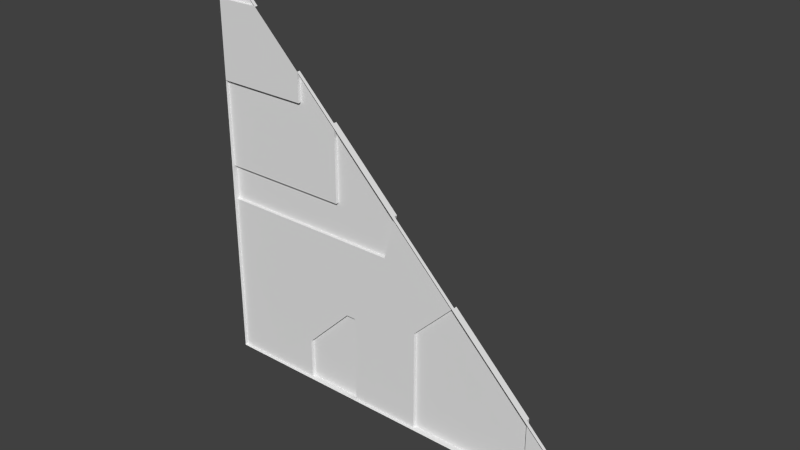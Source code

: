 # Source: reac2_1slice45rh.blend  (saved by Blender 2.76.0; exported with 4.5.12 LTS)
import bpy
from mathutils import Matrix  # noqa: F401  (used for matrix-valued properties, if any)

bpy.ops.wm.read_factory_settings(use_empty=True)
scene = bpy.context.scene
scene.name = 'Scene'

# ---- collections
col_collection_1 = bpy.data.collections.new('Collection 1'); scene.collection.children.link(col_collection_1)

# ---- materials (node trees are filled in below, after node groups)
mat_reac2_1 = bpy.data.materials.new('reac2_1')
mat_reac2_1.alpha_threshold = 0.0
mat_reac2_1.use_transparent_shadow = False
mat_reac2_1.roughness = 0.5

# ---- material node trees

# ---- world
world_world = bpy.data.worlds.new('World'); scene.world = world_world
world_world.color = (0.05088, 0.05088, 0.05088)
world_world.use_sun_shadow = False
world_world.sun_shadow_jitter_overblur = 0.0
world_world.cycles.sampling_method = 'MANUAL'
world_world.cycles.sample_map_resolution = 256

# ---- meshes
me_reac2_1 = bpy.data.meshes.new('reac2_1')
me_reac2_1.from_pydata([(1.28, -1.28, -1.28), (-1.28, -1.28, -1.28), (-1.28, -1.28, 1.28), (0.09999, -1.28, -1.28), (0.86, -1.28, -1.28), (-0.7, -1.24, -0.24), (-0.46, -1.24, -0.02001), (-0.7, -1.24, -0.02005), (-1.28, -1.28, -0.24), (-1.28, -1.28, -0.02015), (-0.05281, -1.24, -0.01992), (-0.34, -1.24, -0.01998), (-0.1105, -1.24, -0.24), (-0.34, -1.24, -0.24), (-1.28, -1.24, -0.02015), (-1.28, -1.24, -0.24), (-0.34, -1.28, -1.28), (-0.7, -1.28, -1.28), (-1.28, -1.28, 0.52), (-0.7, -1.28, 0.52), (0.09999, -1.24, -0.64), (-1.28, -1.28, 1.0), (0.09999, -1.24, -1.28), (0.86, -1.24, -1.28), (1.28, -1.26, -1.28), (-0.7, -1.26, -1.28), (-1.28, -1.26, -1.28), (-1.28, -1.26, 1.0), (-1.28, -1.26, 1.28), (0.86, -1.26, -1.28), (0.09999, -1.26, -1.28), (0.09999, -1.26, -0.64), (-1.28, -1.26, -0.24), (0.09999, -1.26, -0.24), (-0.1105, -1.26, -0.24), (-1.28, -1.26, -0.02015), (-0.05281, -1.26, -0.01992), (-0.34, -1.26, -0.24), (-0.7, -1.26, -0.02005), (-0.46, -1.26, -0.02001), (-0.34, -1.26, -1.28), (-0.7, -1.26, -0.24), (-0.34, -1.26, -0.72), (-0.7, -1.26, 0.52), (-0.7, -1.26, -1.02), (-0.7, -1.26, -0.72), (-0.4, -1.26, -0.72), (-1.28, -1.26, 0.52), (-0.34, -1.24, -0.72), (-0.34, -1.24, -1.28), (-0.7, -1.24, -1.28), (-0.7, -1.24, -1.02), (-0.4, -1.24, -0.72), (-1.0, -1.28, 1.0), (0.01992, -1.26, -0.01992), (-0.46, -1.24, 0.46), (-0.7, -1.26, 0.7), (-0.0377, -1.26, 0.0377), (0.86, -1.26, -0.86), (-0.0377, -1.24, 0.0377), (-0.46, -1.26, 0.46), (0.86, -1.24, -0.86), (-0.52, -1.26, 0.52), (0.37, -1.24, -0.37), (0.24, -1.26, -0.24), (-0.7, -1.28, 0.7), (0.37, -1.26, -0.37), (-0.34, -1.24, 0.34), (-1.0, -1.26, 1.0), (0.09999, -1.26, -0.09999)], [], [(52, 49, 51), (42, 34, 31), (5, 15, 14), (5, 7, 6), (11, 67, 59), (6, 55, 67), (12, 13, 11), (20, 63, 61), (18, 47, 35), (16, 40, 30), (2, 28, 27), (19, 43, 47), (17, 25, 40), (1, 26, 25), (8, 32, 26), (4, 29, 24), (18, 53, 65), (9, 35, 32), (3, 30, 29), (65, 56, 43), (42, 48, 52), (24, 29, 58), (36, 54, 69), (66, 63, 20), (60, 55, 6), (33, 64, 66), (39, 6, 7), (44, 51, 50), (2, 53, 68), (67, 55, 60), (46, 45, 41), (38, 35, 47), (45, 26, 32), (45, 46, 44), (25, 50, 49), (34, 12, 10), (60, 39, 38), (38, 7, 14), (32, 15, 5), (46, 52, 51), (30, 22, 23), (35, 14, 15), (41, 5, 13), (40, 49, 48), (37, 13, 12), (31, 20, 22), (61, 63, 66), (56, 62, 43), (57, 36, 10), (69, 64, 33), (53, 21, 27), (28, 68, 27), (58, 29, 23), (57, 54, 36), (64, 65, 0), (50, 51, 49), (52, 48, 49), (31, 30, 42), (42, 37, 34), (30, 40, 42), (34, 33, 31), (7, 5, 14), (6, 11, 13), (13, 5, 6), (10, 11, 59), (11, 6, 67), (10, 12, 11), (61, 23, 22), (22, 20, 61), (9, 18, 35), (3, 16, 30), (21, 2, 27), (18, 19, 47), (16, 17, 40), (17, 1, 25), (1, 8, 26), (0, 4, 24), (65, 19, 18), (18, 21, 53), (8, 9, 32), (4, 3, 29), (19, 65, 43), (46, 42, 52), (69, 33, 34), (34, 36, 69), (31, 66, 20), (39, 60, 6), (31, 33, 66), (38, 39, 7), (25, 44, 50), (28, 2, 68), (60, 57, 67), (59, 67, 57), (41, 37, 46), (42, 46, 37), (43, 38, 47), (32, 41, 45), (45, 44, 26), (25, 26, 44), (40, 25, 49), (36, 34, 10), (38, 43, 60), (62, 60, 43), (35, 38, 14), (41, 32, 5), (44, 46, 51), (29, 30, 23), (32, 35, 15), (37, 41, 13), (42, 40, 48), (34, 37, 12), (30, 31, 22), (58, 61, 66), (59, 57, 10), (68, 53, 27), (61, 58, 23), (0, 24, 58), (58, 66, 0), (64, 69, 65), (54, 57, 65), (60, 62, 65), (56, 65, 62), (0, 66, 64), (69, 54, 65), (60, 65, 57)])
_uv = me_reac2_1.uv_layers.new(name='UVMap')
_uv.uv.foreach_set('vector', [0.6562, 0.2188, 0.6328, 0.0, 0.7734, 0.1016, 0.6328, 0.2188, 0.5432, 0.4062, 0.4609, 0.25, 0.7734, 0.4062, 1.0, 0.4062, 1.0, 0.4921, 0.7734, 0.4062, 0.7734, 0.4922, 0.6797, 0.4922, 0.6328, 0.4922, 0.6328, 0.6328, 0.5147, 0.5147, 0.6797, 0.4922, 0.6797, 0.6797, 0.6328, 0.6328, 0.5432, 0.4062, 0.6328, 0.4062, 0.6328, 0.4922, 0.4609, 0.25, 0.3555, 0.3555, 0.1641, 0.1641, 0.0, 0.0, 0.0, 0.0, 0.0, 0.0, 0.0, 0.0, 0.0, 0.0, 0.0, 0.0, 0.0, 0.0, 0.0, 0.0, 0.0, 0.0, 0.7734, 0.7031, 0.7734, 0.7031, 1.0, 0.7031, 0.0, 0.0, 0.0, 0.0, 0.0, 0.0, 0.0, 0.0, 0.0, 0.0, 0.0, 0.0, 0.0, 0.0, 0.0, 0.0, 0.0, 0.0, 0.0, 0.0, 0.0, 0.0, 0.0, 0.0, 1.0, 0.7031, 0.8906, 0.8906, 0.7734, 0.7734, 0.0, 0.0, 0.0, 0.0, 0.0, 0.0, 0.0, 0.0, 0.0, 0.0, 0.0, 0.0, 0.7725, 0.7315, 0.7725, 0.7315, 0.7725, 0.6931, 0.6328, 0.2188, 0.6328, 0.2188, 0.6562, 0.2188, 0.0, 0.0, 0.1641, 0.0, 0.1641, 0.1641, 0.5206, 0.4922, 0.4922, 0.4922, 0.4609, 0.4609, 0.2395, 0.5017, 0.2395, 0.5017, 0.252, 0.4892, 0.6797, 0.6797, 0.6797, 0.6797, 0.6797, 0.4922, 0.4805, 0.4062, 0.4258, 0.4062, 0.375, 0.3555, 0.6797, 0.4922, 0.6797, 0.4922, 0.7734, 0.4922, 0.7939, 0.0781, 0.7939, 0.0781, 0.7939, 0.03518, 1.0, 1.0, 0.8906, 0.8906, 0.8906, 0.8906, 0.6328, 0.6328, 0.6797, 0.6797, 0.6797, 0.6797, 0.6562, 0.2188, 0.7734, 0.2188, 0.7734, 0.4062, 0.7734, 0.4922, 1.0, 0.4921, 1.0, 0.7031, 0.7734, 0.2188, 1.0, 0.0, 1.0, 0.4062, 0.7792, 0.2108, 0.6856, 0.2108, 0.7792, 0.1173, 0.0, 0.0, 0.0, 0.0, 0.0, 0.0, 0.5432, 0.4062, 0.5432, 0.4062, 0.5206, 0.4922, 0.6797, 0.6561, 0.6797, 0.4922, 0.7734, 0.4922, 0.7734, 0.4922, 0.7734, 0.4922, 1.0, 0.4921, 1.0, 0.4062, 1.0, 0.4062, 0.7734, 0.4062, 0.6562, 0.2188, 0.6562, 0.2188, 0.7734, 0.1016, 0.0, 0.0, 0.0, 0.0, 0.0, 0.0, 0.0, 0.0, 0.0, 0.0, 0.0, 0.0, 0.7734, 0.4062, 0.7734, 0.4062, 0.6328, 0.4062, 0.6328, 0.0, 0.6328, 0.0, 0.6328, 0.2188, 0.6328, 0.4062, 0.6328, 0.4062, 0.5432, 0.4062, 0.5293, 0.2117, 0.5293, 0.2117, 0.5293, 0.1145, 0.1641, 0.1641, 0.3555, 0.3555, 0.3555, 0.3555, 0.7734, 0.7488, 0.7031, 0.6785, 0.7734, 0.6785, 0.5147, 0.5147, 0.5206, 0.4922, 0.5206, 0.4922, 0.4805, 0.4609, 0.4258, 0.4062, 0.4805, 0.4062, 0.942, 0.9177, 0.9742, 0.9177, 0.9742, 0.9177, 1.0, 1.0, 0.8906, 0.8906, 1.0, 0.8906, 0.1641, 0.1641, 0.1641, 0.0, 0.1641, 0.0, 0.5147, 0.5147, 0.4922, 0.4922, 0.5206, 0.4922, 0.4062, 0.4062, 0.7734, 0.7734, 0.0, 0.0, 0.7734, 0.0, 0.7734, 0.1016, 0.6328, 0.0, 0.6562, 0.2188, 0.6328, 0.2188, 0.6328, 0.0, 0.4609, 0.25, 0.4609, 0.0, 0.6328, 0.2188, 0.6328, 0.2188, 0.6328, 0.4062, 0.5432, 0.4062, 0.4609, 0.0, 0.6328, 0.0, 0.6328, 0.2188, 0.5432, 0.4062, 0.4609, 0.4062, 0.4609, 0.25, 0.7734, 0.4922, 0.7734, 0.4062, 1.0, 0.4921, 0.6797, 0.4922, 0.6328, 0.4922, 0.6328, 0.4062, 0.6328, 0.4062, 0.7734, 0.4062, 0.6797, 0.4922, 0.5206, 0.4922, 0.6328, 0.4922, 0.5147, 0.5147, 0.6328, 0.4922, 0.6797, 0.4922, 0.6328, 0.6328, 0.5206, 0.4922, 0.5432, 0.4062, 0.6328, 0.4922, 0.1641, 0.1641, 0.1641, 0.0, 0.4609, 0.0, 0.4609, 0.0, 0.4609, 0.25, 0.1641, 0.1641, 0.0, 0.0, 0.0, 0.0, 0.0, 0.0, 0.0, 0.0, 0.0, 0.0, 0.0, 0.0, 0.0, 0.0, 0.0, 0.0, 0.0, 0.0, 1.0, 0.7031, 0.7734, 0.7031, 1.0, 0.7031, 0.0, 0.0, 0.0, 0.0, 0.0, 0.0, 0.0, 0.0, 0.0, 0.0, 0.0, 0.0, 0.0, 0.0, 0.0, 0.0, 0.0, 0.0, 0.0, 0.0, 0.0, 0.0, 0.0, 0.0, 0.7734, 0.7734, 0.7734, 0.7031, 1.0, 0.7031, 1.0, 0.7031, 1.0, 0.8906, 0.8906, 0.8906, 0.0, 0.0, 0.0, 0.0, 0.0, 0.0, 0.0, 0.0, 0.0, 0.0, 0.0, 0.0, 0.7725, 0.6931, 0.7725, 0.7315, 0.7725, 0.6931, 0.6562, 0.2188, 0.6328, 0.2188, 0.6562, 0.2188, 0.4609, 0.4609, 0.4609, 0.4062, 0.5432, 0.4062, 0.5432, 0.4062, 0.5206, 0.4922, 0.4609, 0.4609, 0.252, 0.4892, 0.2395, 0.5017, 0.252, 0.4892, 0.6797, 0.4922, 0.6797, 0.6797, 0.6797, 0.4922, 0.4805, 0.25, 0.4805, 0.4062, 0.375, 0.3555, 0.7734, 0.4922, 0.6797, 0.4922, 0.7734, 0.4922, 0.7939, 0.03518, 0.7939, 0.0781, 0.7939, 0.03518, 1.0, 1.0, 1.0, 1.0, 0.8906, 0.8906, 0.6797, 0.6797, 0.5147, 0.5147, 0.6328, 0.6328, 0.5147, 0.5147, 0.6328, 0.6328, 0.5147, 0.5147, 0.7734, 0.4062, 0.6328, 0.4062, 0.6562, 0.2188, 0.6328, 0.2188, 0.6562, 0.2188, 0.6328, 0.4062, 0.7734, 0.7031, 0.7734, 0.4922, 1.0, 0.7031, 1.0, 0.4062, 0.7734, 0.4062, 0.7734, 0.2188, 0.7734, 0.2188, 0.7734, 0.1016, 1.0, 0.0, 0.7734, 0.0, 1.0, 0.0, 0.7734, 0.1016, 0.0, 0.0, 0.0, 0.0, 0.0, 0.0, 0.5206, 0.4922, 0.5432, 0.4062, 0.5206, 0.4922, 0.7734, 0.4922, 0.7734, 0.6785, 0.6797, 0.6561, 0.7031, 0.6785, 0.6797, 0.6561, 0.7734, 0.6785, 1.0, 0.4921, 0.7734, 0.4922, 1.0, 0.4921, 0.7734, 0.4062, 1.0, 0.4062, 0.7734, 0.4062, 0.7734, 0.1016, 0.6562, 0.2188, 0.7734, 0.1016, 0.0, 0.0, 0.0, 0.0, 0.0, 0.0, 0.0, 0.0, 0.0, 0.0, 0.0, 0.0, 0.6328, 0.4062, 0.7734, 0.4062, 0.6328, 0.4062, 0.6328, 0.2188, 0.6328, 0.0, 0.6328, 0.2188, 0.5432, 0.4062, 0.6328, 0.4062, 0.5432, 0.4062, 0.5293, 0.1145, 0.5293, 0.2117, 0.5293, 0.1145, 0.1641, 0.1641, 0.1641, 0.1641, 0.3555, 0.3555, 0.5147, 0.5147, 0.5147, 0.5147, 0.5206, 0.4922, 0.942, 0.9177, 0.942, 0.9177, 0.9742, 0.9177, 0.1641, 0.1641, 0.1641, 0.1641, 0.1641, 0.0, 0.0, 0.0, 0.0, 0.0, 0.1641, 0.1641, 0.1641, 0.1641, 0.3555, 0.3555, 0.0, 0.0, 0.4062, 0.4062, 0.4609, 0.4609, 0.7734, 0.7734, 0.4922, 0.4922, 0.5147, 0.5147, 0.7734, 0.7734, 0.6797, 0.6797, 0.7031, 0.7031, 0.7734, 0.7734, 0.7734, 0.7734, 0.7734, 0.7734, 0.7031, 0.7031, 0.0, 0.0, 0.3555, 0.3555, 0.4062, 0.4062, 0.4609, 0.4609, 0.4922, 0.4922, 0.7734, 0.7734, 0.6797, 0.6797, 0.7734, 0.7734, 0.5147, 0.5147])
me_reac2_1.materials.append(mat_reac2_1)
me_reac2_1.use_remesh_preserve_volume = False
me_reac2_1.use_remesh_preserve_attributes = False
me_reac2_1.use_mirror_vertex_groups = False
me_reac2_1.update()

# ---- objects
ob_reac2_1_mesh = bpy.data.objects.new('reac2_1_mesh', me_reac2_1)

# ---- transforms, parenting, visibility, modifiers, constraints
ob_reac2_1_mesh.location = (0.0, 0.0, 0.0)
ob_reac2_1_mesh.lineart.crease_threshold = 0.0

# ---- collection membership
col_collection_1.objects.link(ob_reac2_1_mesh)

# ---- scene / render settings (as saved in the file)
scene.frame_start = 1; scene.frame_end = 2; scene.frame_set(1)
scene.render.engine = 'BLENDER_EEVEE_NEXT'
scene.render.resolution_percentage = 50
scene.render.dither_intensity = 0.0
scene.cycles.use_denoising = False
scene.cycles.samples = 10
scene.cycles.sampling_pattern = 'TABULATED_SOBOL'
scene.cycles.light_sampling_threshold = 0.0
scene.cycles.use_adaptive_sampling = False
scene.cycles.use_light_tree = False
scene.cycles.blur_glossy = 0.0
scene.cycles.pixel_filter_type = 'GAUSSIAN'
scene.cycles.sample_clamp_indirect = 0.0
scene.view_settings.view_transform = 'Standard'
bpy.context.view_layer.update()

# ---- added for rendering (the .blend has no active camera and no usable light): camera, sun
cam_auto = bpy.data.cameras.new('AutoCamera')
cam_auto.lens = 50.0
cam_auto.sensor_width = 36.0
cam_auto.clip_end = 1000.0
ob_auto_camera = bpy.data.objects.new('AutoCamera', cam_auto)
scene.collection.objects.link(ob_auto_camera)
ob_auto_camera.location = (3.34987, -5.27985, 2.6799)
ob_auto_camera.rotation_euler = (1.09748, -7.21219e-08, 0.694738)
scene.camera = ob_auto_camera
light_auto_sun = bpy.data.lights.new('AutoSun', 'SUN')
light_auto_sun.energy = 3.0
light_auto_sun.angle = 0.0523599
ob_auto_sun = bpy.data.objects.new('AutoSun', light_auto_sun)
scene.collection.objects.link(ob_auto_sun)
ob_auto_sun.rotation_euler = (0.872665, 0.174533, 0.523599)
bpy.context.view_layer.update()
